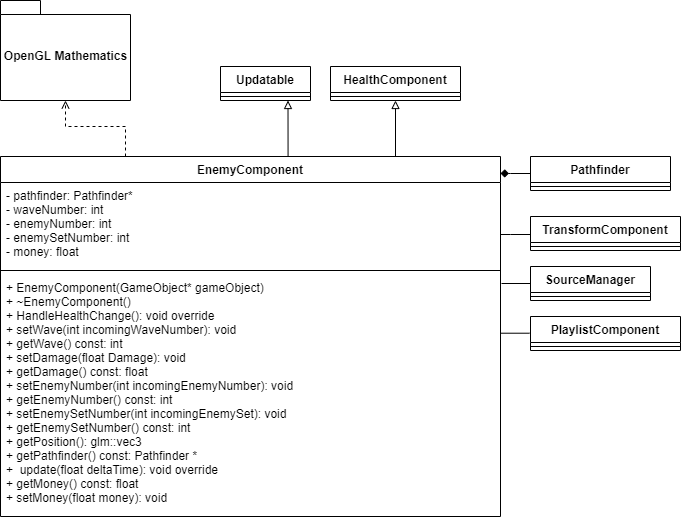

The diagram above was exported from draw.io. Its source (the exported page's mxGraphModel, read from the mxfile embedded in the PNG):
<mxGraphModel dx="2031" dy="3512" grid="1" gridSize="10" guides="1" tooltips="1" connect="1" arrows="1" fold="1" page="1" pageScale="1" pageWidth="827" pageHeight="1169" math="0" shadow="0">
  <root>
    <mxCell id="0" />
    <mxCell id="1" parent="0" />
    <mxCell id="Yn_H9UdbBCY9UJJ8ior7-14" style="edgeStyle=orthogonalEdgeStyle;rounded=0;orthogonalLoop=1;jettySize=auto;html=1;exitX=0.75;exitY=0;exitDx=0;exitDy=0;endArrow=block;endFill=0;entryX=0.5;entryY=1;entryDx=0;entryDy=0;" parent="1" source="Yn_H9UdbBCY9UJJ8ior7-1" target="Yn_H9UdbBCY9UJJ8ior7-10" edge="1">
      <mxGeometry relative="1" as="geometry">
        <mxPoint x="440" y="-1230" as="targetPoint" />
        <Array as="points">
          <mxPoint x="455" y="-1150" />
        </Array>
      </mxGeometry>
    </mxCell>
    <mxCell id="Yn_H9UdbBCY9UJJ8ior7-19" style="edgeStyle=orthogonalEdgeStyle;rounded=0;orthogonalLoop=1;jettySize=auto;html=1;exitX=0.25;exitY=0;exitDx=0;exitDy=0;entryX=0.75;entryY=1;entryDx=0;entryDy=0;endArrow=block;endFill=0;" parent="1" source="Yn_H9UdbBCY9UJJ8ior7-1" target="Yn_H9UdbBCY9UJJ8ior7-15" edge="1">
      <mxGeometry relative="1" as="geometry">
        <Array as="points">
          <mxPoint x="348" y="-1150" />
        </Array>
      </mxGeometry>
    </mxCell>
    <mxCell id="Yn_H9UdbBCY9UJJ8ior7-1" value="EnemyComponent" style="swimlane;fontStyle=1;align=center;verticalAlign=top;childLayout=stackLayout;horizontal=1;startSize=26;horizontalStack=0;resizeParent=1;resizeParentMax=0;resizeLast=0;collapsible=1;marginBottom=0;" parent="1" vertex="1">
      <mxGeometry x="60" y="-1150" width="500" height="360" as="geometry" />
    </mxCell>
    <mxCell id="Yn_H9UdbBCY9UJJ8ior7-2" value="- pathfinder: Pathfinder* &#10;- waveNumber: int &#10;- enemyNumber: int &#10;- enemySetNumber: int &#10;- money: float " style="text;strokeColor=none;fillColor=none;align=left;verticalAlign=top;spacingLeft=4;spacingRight=4;overflow=hidden;rotatable=0;points=[[0,0.5],[1,0.5]];portConstraint=eastwest;" parent="Yn_H9UdbBCY9UJJ8ior7-1" vertex="1">
      <mxGeometry y="26" width="500" height="84" as="geometry" />
    </mxCell>
    <mxCell id="Yn_H9UdbBCY9UJJ8ior7-3" value="" style="line;strokeWidth=1;fillColor=none;align=left;verticalAlign=middle;spacingTop=-1;spacingLeft=3;spacingRight=3;rotatable=0;labelPosition=right;points=[];portConstraint=eastwest;" parent="Yn_H9UdbBCY9UJJ8ior7-1" vertex="1">
      <mxGeometry y="110" width="500" height="8" as="geometry" />
    </mxCell>
    <mxCell id="Yn_H9UdbBCY9UJJ8ior7-4" value="+ EnemyComponent(GameObject* gameObject)&#10;+ ~EnemyComponent()&#10;+ HandleHealthChange(): void override&#10;+ setWave(int incomingWaveNumber): void&#10;+ getWave() const: int &#10;+ setDamage(float Damage): void&#10;+ getDamage() const: float &#10;+ setEnemyNumber(int incomingEnemyNumber): void &#10;+ getEnemyNumber() const: int &#10;+ setEnemySetNumber(int incomingEnemySet): void &#10;+ getEnemySetNumber() const: int &#10;+ getPosition(): glm::vec3 &#10;+ getPathfinder() const: Pathfinder *&#10;+  update(float deltaTime): void override&#10;+ getMoney() const: float&#10;+ setMoney(float money): void " style="text;strokeColor=none;fillColor=none;align=left;verticalAlign=top;spacingLeft=4;spacingRight=4;overflow=hidden;rotatable=0;points=[[0,0.5],[1,0.5]];portConstraint=eastwest;fontStyle=0" parent="Yn_H9UdbBCY9UJJ8ior7-1" vertex="1">
      <mxGeometry y="118" width="500" height="242" as="geometry" />
    </mxCell>
    <mxCell id="Yn_H9UdbBCY9UJJ8ior7-10" value="HealthComponent" style="swimlane;fontStyle=1;align=center;verticalAlign=top;childLayout=stackLayout;horizontal=1;startSize=26;horizontalStack=0;resizeParent=1;resizeParentMax=0;resizeLast=0;collapsible=1;marginBottom=0;" parent="1" vertex="1">
      <mxGeometry x="390" y="-1240" width="130" height="34" as="geometry" />
    </mxCell>
    <mxCell id="Yn_H9UdbBCY9UJJ8ior7-12" value="" style="line;strokeWidth=1;fillColor=none;align=left;verticalAlign=middle;spacingTop=-1;spacingLeft=3;spacingRight=3;rotatable=0;labelPosition=right;points=[];portConstraint=eastwest;" parent="Yn_H9UdbBCY9UJJ8ior7-10" vertex="1">
      <mxGeometry y="26" width="130" height="8" as="geometry" />
    </mxCell>
    <mxCell id="Yn_H9UdbBCY9UJJ8ior7-15" value="Updatable" style="swimlane;fontStyle=1;align=center;verticalAlign=top;childLayout=stackLayout;horizontal=1;startSize=26;horizontalStack=0;resizeParent=1;resizeParentMax=0;resizeLast=0;collapsible=1;marginBottom=0;" parent="1" vertex="1">
      <mxGeometry x="280" y="-1240" width="90" height="34" as="geometry" />
    </mxCell>
    <mxCell id="Yn_H9UdbBCY9UJJ8ior7-17" value="" style="line;strokeWidth=1;fillColor=none;align=left;verticalAlign=middle;spacingTop=-1;spacingLeft=3;spacingRight=3;rotatable=0;labelPosition=right;points=[];portConstraint=eastwest;" parent="Yn_H9UdbBCY9UJJ8ior7-15" vertex="1">
      <mxGeometry y="26" width="90" height="8" as="geometry" />
    </mxCell>
    <mxCell id="7EmJQ0mJS6njhi9iMsH3-3" style="edgeStyle=orthogonalEdgeStyle;rounded=0;orthogonalLoop=1;jettySize=auto;html=1;entryX=1;entryY=0.047;entryDx=0;entryDy=0;entryPerimeter=0;startArrow=none;startFill=0;endArrow=diamond;endFill=1;" edge="1" parent="1" source="Yn_H9UdbBCY9UJJ8ior7-20" target="Yn_H9UdbBCY9UJJ8ior7-1">
      <mxGeometry relative="1" as="geometry" />
    </mxCell>
    <mxCell id="Yn_H9UdbBCY9UJJ8ior7-20" value="Pathfinder" style="swimlane;fontStyle=1;align=center;verticalAlign=top;childLayout=stackLayout;horizontal=1;startSize=26;horizontalStack=0;resizeParent=1;resizeParentMax=0;resizeLast=0;collapsible=1;marginBottom=0;" parent="1" vertex="1">
      <mxGeometry x="590" y="-1150" width="140" height="34" as="geometry" />
    </mxCell>
    <mxCell id="Yn_H9UdbBCY9UJJ8ior7-22" value="" style="line;strokeWidth=1;fillColor=none;align=left;verticalAlign=middle;spacingTop=-1;spacingLeft=3;spacingRight=3;rotatable=0;labelPosition=right;points=[];portConstraint=eastwest;" parent="Yn_H9UdbBCY9UJJ8ior7-20" vertex="1">
      <mxGeometry y="26" width="140" height="8" as="geometry" />
    </mxCell>
    <mxCell id="7EmJQ0mJS6njhi9iMsH3-4" style="edgeStyle=orthogonalEdgeStyle;rounded=0;orthogonalLoop=1;jettySize=auto;html=1;startArrow=none;startFill=0;endArrow=none;endFill=0;" edge="1" parent="1" source="Yn_H9UdbBCY9UJJ8ior7-24" target="Yn_H9UdbBCY9UJJ8ior7-2">
      <mxGeometry relative="1" as="geometry">
        <Array as="points">
          <mxPoint x="570" y="-1072" />
          <mxPoint x="570" y="-1072" />
        </Array>
      </mxGeometry>
    </mxCell>
    <mxCell id="Yn_H9UdbBCY9UJJ8ior7-24" value="TransformComponent" style="swimlane;fontStyle=1;align=center;verticalAlign=top;childLayout=stackLayout;horizontal=1;startSize=26;horizontalStack=0;resizeParent=1;resizeParentMax=0;resizeLast=0;collapsible=1;marginBottom=0;" parent="1" vertex="1">
      <mxGeometry x="590" y="-1090" width="150" height="34" as="geometry" />
    </mxCell>
    <mxCell id="Yn_H9UdbBCY9UJJ8ior7-26" value="" style="line;strokeWidth=1;fillColor=none;align=left;verticalAlign=middle;spacingTop=-1;spacingLeft=3;spacingRight=3;rotatable=0;labelPosition=right;points=[];portConstraint=eastwest;" parent="Yn_H9UdbBCY9UJJ8ior7-24" vertex="1">
      <mxGeometry y="26" width="150" height="8" as="geometry" />
    </mxCell>
    <mxCell id="Yn_H9UdbBCY9UJJ8ior7-28" value="SourceManager" style="swimlane;fontStyle=1;align=center;verticalAlign=top;childLayout=stackLayout;horizontal=1;startSize=26;horizontalStack=0;resizeParent=1;resizeParentMax=0;resizeLast=0;collapsible=1;marginBottom=0;" parent="1" vertex="1">
      <mxGeometry x="590" y="-1040" width="120" height="34" as="geometry" />
    </mxCell>
    <mxCell id="Yn_H9UdbBCY9UJJ8ior7-30" value="" style="line;strokeWidth=1;fillColor=none;align=left;verticalAlign=middle;spacingTop=-1;spacingLeft=3;spacingRight=3;rotatable=0;labelPosition=right;points=[];portConstraint=eastwest;" parent="Yn_H9UdbBCY9UJJ8ior7-28" vertex="1">
      <mxGeometry y="26" width="120" height="8" as="geometry" />
    </mxCell>
    <mxCell id="Yn_H9UdbBCY9UJJ8ior7-32" value="PlaylistComponent" style="swimlane;fontStyle=1;align=center;verticalAlign=top;childLayout=stackLayout;horizontal=1;startSize=26;horizontalStack=0;resizeParent=1;resizeParentMax=0;resizeLast=0;collapsible=1;marginBottom=0;" parent="1" vertex="1">
      <mxGeometry x="590" y="-990" width="150" height="34" as="geometry" />
    </mxCell>
    <mxCell id="Yn_H9UdbBCY9UJJ8ior7-34" value="" style="line;strokeWidth=1;fillColor=none;align=left;verticalAlign=middle;spacingTop=-1;spacingLeft=3;spacingRight=3;rotatable=0;labelPosition=right;points=[];portConstraint=eastwest;" parent="Yn_H9UdbBCY9UJJ8ior7-32" vertex="1">
      <mxGeometry y="26" width="150" height="8" as="geometry" />
    </mxCell>
    <mxCell id="Yn_H9UdbBCY9UJJ8ior7-37" value="OpenGL Mathematics" style="shape=folder;fontStyle=1;spacingTop=10;tabWidth=40;tabHeight=14;tabPosition=left;html=1;" parent="1" vertex="1">
      <mxGeometry x="60" y="-1306" width="130" height="100" as="geometry" />
    </mxCell>
    <mxCell id="Yn_H9UdbBCY9UJJ8ior7-38" style="edgeStyle=orthogonalEdgeStyle;rounded=0;orthogonalLoop=1;jettySize=auto;html=1;exitX=0.25;exitY=0;exitDx=0;exitDy=0;entryX=0.5;entryY=1;entryDx=0;entryDy=0;entryPerimeter=0;endArrow=open;endFill=0;dashed=1;" parent="1" source="Yn_H9UdbBCY9UJJ8ior7-1" target="Yn_H9UdbBCY9UJJ8ior7-37" edge="1">
      <mxGeometry relative="1" as="geometry">
        <Array as="points">
          <mxPoint x="185" y="-1180" />
          <mxPoint x="125" y="-1180" />
        </Array>
      </mxGeometry>
    </mxCell>
    <mxCell id="7EmJQ0mJS6njhi9iMsH3-5" value="" style="endArrow=none;html=1;entryX=0;entryY=0.5;entryDx=0;entryDy=0;" edge="1" parent="1" target="Yn_H9UdbBCY9UJJ8ior7-28">
      <mxGeometry width="50" height="50" relative="1" as="geometry">
        <mxPoint x="561" y="-1023" as="sourcePoint" />
        <mxPoint x="640" y="-1080" as="targetPoint" />
      </mxGeometry>
    </mxCell>
    <mxCell id="7EmJQ0mJS6njhi9iMsH3-6" value="" style="endArrow=none;html=1;entryX=0;entryY=0.5;entryDx=0;entryDy=0;" edge="1" parent="1">
      <mxGeometry width="50" height="50" relative="1" as="geometry">
        <mxPoint x="560" y="-973.29" as="sourcePoint" />
        <mxPoint x="589" y="-973.29" as="targetPoint" />
      </mxGeometry>
    </mxCell>
  </root>
</mxGraphModel>